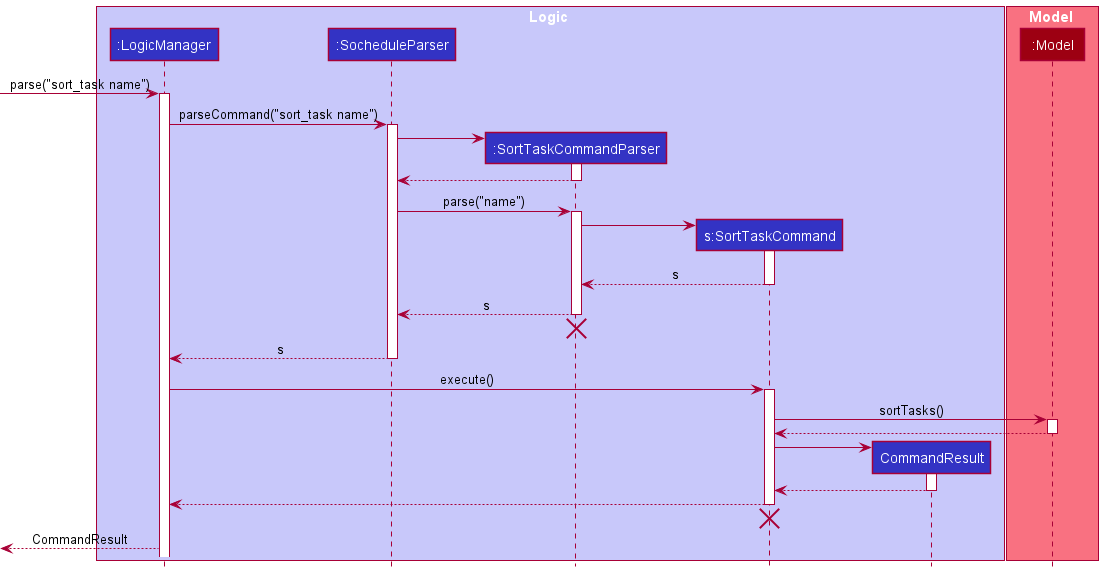

The diagram above was rendered by PlantUML. Its source (embedded in the PNG):
@startuml
!include style.puml

box Logic LOGIC_COLOR_T1
participant ":LogicManager" as LogicManager LOGIC_COLOR
participant ":SocheduleParser" as SocheduleParser LOGIC_COLOR
participant ":SortTaskCommandParser" as SortTaskCommandParser LOGIC_COLOR
participant "s:SortTaskCommand" as SortTaskCommand LOGIC_COLOR
participant "CommandResult" as CommandResult LOGIC_COLOR
end box

box Model MODEL_COLOR_T1
participant ":Model" as Model MODEL_COLOR
end box

[-> LogicManager : parse("sort_task name")
activate LogicManager

LogicManager -> SocheduleParser : parseCommand("sort_task name")
activate SocheduleParser

create SortTaskCommandParser
SocheduleParser -> SortTaskCommandParser
activate SortTaskCommandParser
SocheduleParser <-- SortTaskCommandParser
deactivate SortTaskCommandParser

SocheduleParser -> SortTaskCommandParser: parse("name")
activate SortTaskCommandParser

create SortTaskCommand
SortTaskCommandParser -> SortTaskCommand
activate SortTaskCommand
SortTaskCommandParser <--SortTaskCommand : s
deactivate SortTaskCommand

SocheduleParser <--SortTaskCommandParser : s
deactivate SortTaskCommandParser
'Hidden arrow to position the destroy marker below the end of the activation bar.
SortTaskCommandParser -[hidden]->[
destroy SortTaskCommandParser

LogicManager <-- SocheduleParser : s
deactivate SocheduleParser

LogicManager -> SortTaskCommand : execute()
activate SortTaskCommand

SortTaskCommand -> Model : sortTasks()
activate Model
SortTaskCommand <-- Model
deactivate Model

create CommandResult
SortTaskCommand -> CommandResult
activate CommandResult
SortTaskCommand <-- CommandResult
deactivate CommandResult

LogicManager <-- SortTaskCommand
deactivate SortTaskCommand
'Hidden arrow to position the destroy marker below the end of the activation bar.
SortTaskCommand -[hidden]->[
destroy SortTaskCommand

[<-- LogicManager : CommandResult
@enduml